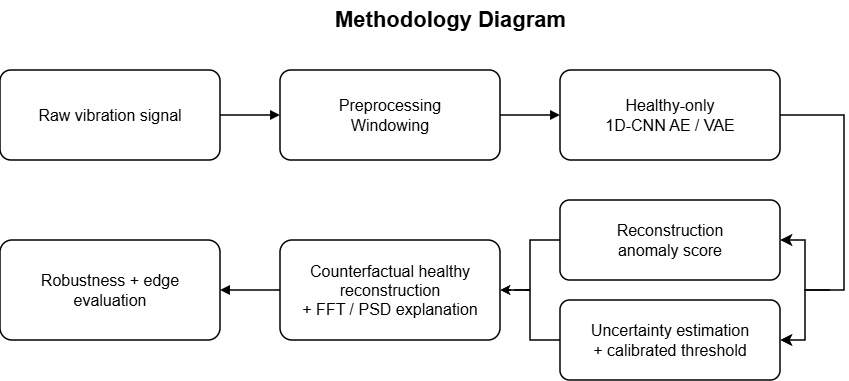

The diagram above was exported from draw.io. Its source (the exported page's mxGraphModel, read from the mxfile embedded in the PNG):
<mxGraphModel dx="1426" dy="777" grid="1" gridSize="10" guides="1" tooltips="1" connect="1" arrows="1" fold="1" page="1" pageScale="1" pageWidth="1169" pageHeight="827" math="0" shadow="0">
  <root>
    <mxCell id="0" />
    <mxCell id="1" parent="0" />
    <mxCell id="HbmnnVEwoYvlDq-GOlEd-3" edge="1" parent="1" style="edgeStyle=elbowEdgeStyle;elbow=horizontal;endArrow=classic;html=1;curved=0;rounded=0;endSize=8;startSize=8;strokeWidth=1.5;" value="">
      <mxGeometry height="50" relative="1" width="50" as="geometry">
        <mxPoint x="910" y="360" as="sourcePoint" />
        <mxPoint x="860" y="310" as="targetPoint" />
      </mxGeometry>
    </mxCell>
    <mxCell id="title" parent="1" style="text;html=1;strokeColor=none;fillColor=none;align=center;verticalAlign=middle;fontSize=22;fontStyle=1;fontColor=#000000;" value="Methodology Diagram" vertex="1">
      <mxGeometry height="40" width="420" x="320" y="70" as="geometry" />
    </mxCell>
    <mxCell id="b1" parent="1" style="rounded=1;whiteSpace=wrap;html=1;fillColor=#FFFFFF;strokeColor=#000000;strokeWidth=1.5;fontSize=16;fontColor=#000000;align=center;verticalAlign=middle;arcSize=12;spacing=8;" value="Raw vibration signal" vertex="1">
      <mxGeometry height="90" width="220" x="80" y="140" as="geometry" />
    </mxCell>
    <mxCell id="b2" parent="1" style="rounded=1;whiteSpace=wrap;html=1;fillColor=#FFFFFF;strokeColor=#000000;strokeWidth=1.5;fontSize=16;fontColor=#000000;align=center;verticalAlign=middle;arcSize=12;spacing=8;" value="Preprocessing&#10;Windowing" vertex="1">
      <mxGeometry height="90" width="220" x="360" y="140" as="geometry" />
    </mxCell>
    <mxCell id="b3" parent="1" style="rounded=1;whiteSpace=wrap;html=1;fillColor=#FFFFFF;strokeColor=#000000;strokeWidth=1.5;fontSize=16;fontColor=#000000;align=center;verticalAlign=middle;arcSize=12;spacing=8;" value="Healthy-only&#10;1D-CNN AE / VAE" vertex="1">
      <mxGeometry height="90" width="220" x="640" y="140" as="geometry" />
    </mxCell>
    <mxCell id="b4a" parent="1" style="rounded=1;whiteSpace=wrap;html=1;fillColor=#FFFFFF;strokeColor=#000000;strokeWidth=1.5;fontSize=16;fontColor=#000000;align=center;verticalAlign=middle;arcSize=12;spacing=8;" value="Reconstruction&#10;anomaly score" vertex="1">
      <mxGeometry height="80" width="220" x="640" y="270" as="geometry" />
    </mxCell>
    <mxCell id="b4b" parent="1" style="rounded=1;whiteSpace=wrap;html=1;fillColor=#FFFFFF;strokeColor=#000000;strokeWidth=1.5;fontSize=16;fontColor=#000000;align=center;verticalAlign=middle;arcSize=12;spacing=8;" value="Uncertainty estimation&#10;+ calibrated threshold" vertex="1">
      <mxGeometry height="80" width="220" x="640" y="370" as="geometry" />
    </mxCell>
    <mxCell id="split1" parent="1" style="ellipse;html=1;aspect=fixed;fillColor=none;strokeColor=none;" value="" vertex="1">
      <mxGeometry height="8" width="8" x="920" y="373" as="geometry" />
    </mxCell>
    <mxCell id="join1" parent="1" style="ellipse;html=1;aspect=fixed;fillColor=none;strokeColor=none;" value="" vertex="1">
      <mxGeometry height="8" width="8" x="600" y="373" as="geometry" />
    </mxCell>
    <mxCell id="b5" parent="1" style="rounded=1;whiteSpace=wrap;html=1;fillColor=#FFFFFF;strokeColor=#000000;strokeWidth=1.5;fontSize=16;fontColor=#000000;align=center;verticalAlign=middle;arcSize=12;spacing=8;" value="Counterfactual healthy reconstruction&#10;+ FFT / PSD explanation" vertex="1">
      <mxGeometry height="100" width="220" x="360" y="310" as="geometry" />
    </mxCell>
    <mxCell id="b6" parent="1" style="rounded=1;whiteSpace=wrap;html=1;fillColor=#FFFFFF;strokeColor=#000000;strokeWidth=1.5;fontSize=16;fontColor=#000000;align=center;verticalAlign=middle;arcSize=12;spacing=8;" value="Robustness + edge evaluation" vertex="1">
      <mxGeometry height="100" width="220" x="80" y="310" as="geometry" />
    </mxCell>
    <mxCell id="e1" edge="1" parent="1" source="b1" style="edgeStyle=orthogonalEdgeStyle;rounded=0;orthogonalLoop=1;jettySize=auto;html=1;strokeColor=#000000;strokeWidth=1.5;endArrow=block;endFill=1;" target="b2" value="">
      <mxGeometry relative="1" as="geometry" />
    </mxCell>
    <mxCell id="e2" edge="1" parent="1" source="b2" style="edgeStyle=orthogonalEdgeStyle;rounded=0;orthogonalLoop=1;jettySize=auto;html=1;strokeColor=#000000;strokeWidth=1.5;endArrow=block;endFill=1;" target="b3" value="">
      <mxGeometry relative="1" as="geometry" />
    </mxCell>
    <mxCell id="e3" edge="1" parent="1" source="b3" style="edgeStyle=orthogonalEdgeStyle;rounded=0;orthogonalLoop=1;jettySize=auto;html=1;strokeColor=#000000;strokeWidth=1.5;endArrow=none;endFill=0;" value="">
      <mxGeometry relative="1" as="geometry">
        <Array as="points">
          <mxPoint x="924" y="185" />
          <mxPoint x="924" y="360" />
        </Array>
        <mxPoint x="910" y="360" as="targetPoint" />
      </mxGeometry>
    </mxCell>
    <mxCell id="e5" edge="1" parent="1" source="b5" style="edgeStyle=orthogonalEdgeStyle;rounded=0;orthogonalLoop=1;jettySize=auto;html=1;strokeColor=#000000;strokeWidth=1.5;endArrow=block;endFill=1;" target="b6" value="">
      <mxGeometry relative="1" as="geometry" />
    </mxCell>
    <mxCell id="HbmnnVEwoYvlDq-GOlEd-2" edge="1" parent="1" style="edgeStyle=elbowEdgeStyle;elbow=horizontal;endArrow=classic;html=1;curved=0;rounded=0;endSize=8;startSize=8;strokeWidth=1.5;" value="">
      <mxGeometry height="50" relative="1" width="50" as="geometry">
        <mxPoint x="910" y="360" as="sourcePoint" />
        <mxPoint x="860" y="410" as="targetPoint" />
      </mxGeometry>
    </mxCell>
    <mxCell id="HbmnnVEwoYvlDq-GOlEd-4" edge="1" parent="1" style="endArrow=classic;html=1;rounded=0;strokeWidth=1.5;" value="">
      <mxGeometry height="50" relative="1" width="50" as="geometry">
        <Array as="points">
          <mxPoint x="590" y="360" />
        </Array>
        <mxPoint x="610" y="360" as="sourcePoint" />
        <mxPoint x="580" y="360" as="targetPoint" />
      </mxGeometry>
    </mxCell>
    <mxCell id="HbmnnVEwoYvlDq-GOlEd-5" edge="1" parent="1" style="endArrow=none;html=1;rounded=0;edgeStyle=orthogonalEdgeStyle;entryX=0;entryY=0.5;entryDx=0;entryDy=0;strokeWidth=1.5;" target="b4a" value="">
      <mxGeometry height="50" relative="1" width="50" as="geometry">
        <Array as="points">
          <mxPoint x="610" y="360" />
          <mxPoint x="610" y="310" />
        </Array>
        <mxPoint x="594" y="360" as="sourcePoint" />
        <mxPoint x="614" y="310" as="targetPoint" />
      </mxGeometry>
    </mxCell>
    <mxCell id="HLVK8QpaxwXjLDl0--l5-1" edge="1" parent="1" style="endArrow=none;html=1;rounded=0;entryX=0;entryY=0.5;entryDx=0;entryDy=0;strokeWidth=1.5;" target="b4b" value="">
      <mxGeometry height="50" relative="1" width="50" as="geometry">
        <Array as="points">
          <mxPoint x="610" y="410" />
        </Array>
        <mxPoint x="610" y="360" as="sourcePoint" />
        <mxPoint x="638" y="430" as="targetPoint" />
      </mxGeometry>
    </mxCell>
  </root>
</mxGraphModel>